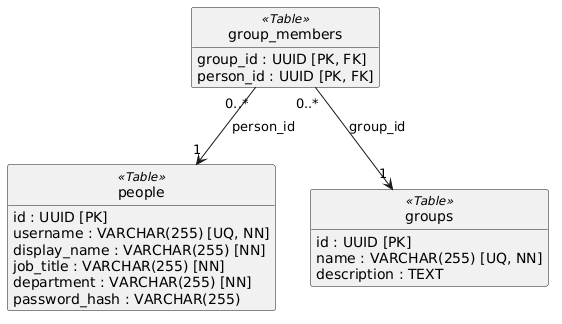

The diagram above was rendered by PlantUML. Its source (embedded in the PNG):
@startuml
skinparam classAttributeIconSize 0
hide circle
hide empty methods

class people <<Table>> {
    {field} id : UUID [PK]
    {field} username : VARCHAR(255) [UQ, NN]
    {field} display_name : VARCHAR(255) [NN]
    {field} job_title : VARCHAR(255) [NN]
    {field} department : VARCHAR(255) [NN]
    {field} password_hash : VARCHAR(255)
}

class groups <<Table>> {
    {field} id : UUID [PK]
    {field} name : VARCHAR(255) [UQ, NN]
    {field} description : TEXT
}

class group_members <<Table>> {
    {field} group_id : UUID [PK, FK]
    {field} person_id : UUID [PK, FK]
}

group_members "0..*" --> "1" groups : group_id
group_members "0..*" --> "1" people : person_id
@enduml